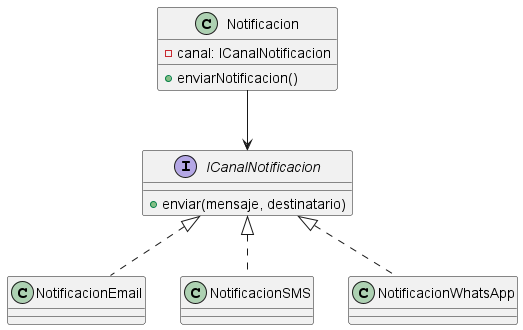

The diagram above was rendered by PlantUML. Its source (embedded in the PNG):
@startuml

interface ICanalNotificacion {
  +enviar(mensaje, destinatario)
}

class Notificacion {
  -canal: ICanalNotificacion
  +enviarNotificacion()
}

class NotificacionEmail
class NotificacionSMS
class NotificacionWhatsApp

ICanalNotificacion <|.. NotificacionEmail
ICanalNotificacion <|.. NotificacionSMS
ICanalNotificacion <|.. NotificacionWhatsApp

Notificacion --> ICanalNotificacion

@enduml